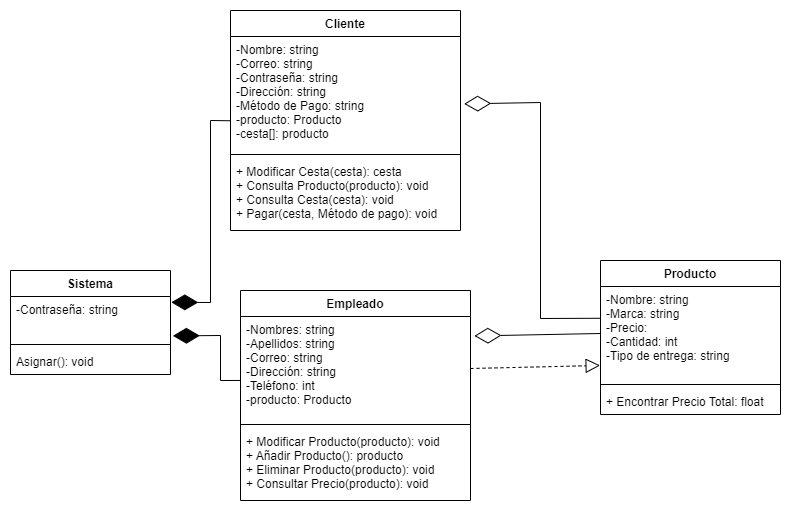

The diagram above was exported from draw.io. Its source (the exported page's mxGraphModel, read from the mxfile embedded in the PNG):
<mxGraphModel dx="1038" dy="617" grid="1" gridSize="10" guides="1" tooltips="1" connect="1" arrows="1" fold="1" page="1" pageScale="1" pageWidth="827" pageHeight="1169" math="0" shadow="0">
  <root>
    <mxCell id="0" />
    <mxCell id="1" parent="0" />
    <mxCell id="LRl3eJ3xryChuZRu4stc-7" value="Cliente" style="swimlane;fontStyle=1;align=center;verticalAlign=top;childLayout=stackLayout;horizontal=1;startSize=26;horizontalStack=0;resizeParent=1;resizeParentMax=0;resizeLast=0;collapsible=1;marginBottom=0;" vertex="1" parent="1">
      <mxGeometry x="270" y="210" width="230" height="220" as="geometry" />
    </mxCell>
    <mxCell id="LRl3eJ3xryChuZRu4stc-8" value="-Nombre: string&#10;-Correo: string&#10;-Contraseña: string&#10;-Dirección: string&#10;-Método de Pago: string&#10;-producto: Producto&#10;-cesta[]: producto&#10;" style="text;strokeColor=none;fillColor=none;align=left;verticalAlign=top;spacingLeft=4;spacingRight=4;overflow=hidden;rotatable=0;points=[[0,0.5],[1,0.5]];portConstraint=eastwest;" vertex="1" parent="LRl3eJ3xryChuZRu4stc-7">
      <mxGeometry y="26" width="230" height="114" as="geometry" />
    </mxCell>
    <mxCell id="LRl3eJ3xryChuZRu4stc-9" value="" style="line;strokeWidth=1;fillColor=none;align=left;verticalAlign=middle;spacingTop=-1;spacingLeft=3;spacingRight=3;rotatable=0;labelPosition=right;points=[];portConstraint=eastwest;strokeColor=inherit;" vertex="1" parent="LRl3eJ3xryChuZRu4stc-7">
      <mxGeometry y="140" width="230" height="8" as="geometry" />
    </mxCell>
    <mxCell id="LRl3eJ3xryChuZRu4stc-10" value="+ Modificar Cesta(cesta): cesta&#10;+ Consulta Producto(producto): void&#10;+ Consulta Cesta(cesta): void&#10;+ Pagar(cesta, Método de pago): void&#10;" style="text;strokeColor=none;fillColor=none;align=left;verticalAlign=top;spacingLeft=4;spacingRight=4;overflow=hidden;rotatable=0;points=[[0,0.5],[1,0.5]];portConstraint=eastwest;" vertex="1" parent="LRl3eJ3xryChuZRu4stc-7">
      <mxGeometry y="148" width="230" height="72" as="geometry" />
    </mxCell>
    <mxCell id="LRl3eJ3xryChuZRu4stc-11" value="Empleado" style="swimlane;fontStyle=1;align=center;verticalAlign=top;childLayout=stackLayout;horizontal=1;startSize=26;horizontalStack=0;resizeParent=1;resizeParentMax=0;resizeLast=0;collapsible=1;marginBottom=0;" vertex="1" parent="1">
      <mxGeometry x="280" y="490" width="230" height="210" as="geometry" />
    </mxCell>
    <mxCell id="LRl3eJ3xryChuZRu4stc-12" value="-Nombres: string&#10;-Apellidos: string&#10;-Correo: string&#10;-Dirección: string&#10;-Teléfono: int&#10;-producto: Producto" style="text;strokeColor=none;fillColor=none;align=left;verticalAlign=top;spacingLeft=4;spacingRight=4;overflow=hidden;rotatable=0;points=[[0,0.5],[1,0.5]];portConstraint=eastwest;" vertex="1" parent="LRl3eJ3xryChuZRu4stc-11">
      <mxGeometry y="26" width="230" height="104" as="geometry" />
    </mxCell>
    <mxCell id="LRl3eJ3xryChuZRu4stc-13" value="" style="line;strokeWidth=1;fillColor=none;align=left;verticalAlign=middle;spacingTop=-1;spacingLeft=3;spacingRight=3;rotatable=0;labelPosition=right;points=[];portConstraint=eastwest;strokeColor=inherit;" vertex="1" parent="LRl3eJ3xryChuZRu4stc-11">
      <mxGeometry y="130" width="230" height="8" as="geometry" />
    </mxCell>
    <mxCell id="LRl3eJ3xryChuZRu4stc-14" value="+ Modificar Producto(producto): void&#10;+ Añadir Producto(): producto &#10;+ Eliminar Producto(producto): void&#10;+ Consultar Precio(producto): void" style="text;strokeColor=none;fillColor=none;align=left;verticalAlign=top;spacingLeft=4;spacingRight=4;overflow=hidden;rotatable=0;points=[[0,0.5],[1,0.5]];portConstraint=eastwest;" vertex="1" parent="LRl3eJ3xryChuZRu4stc-11">
      <mxGeometry y="138" width="230" height="72" as="geometry" />
    </mxCell>
    <mxCell id="LRl3eJ3xryChuZRu4stc-15" value="Producto" style="swimlane;fontStyle=1;align=center;verticalAlign=top;childLayout=stackLayout;horizontal=1;startSize=26;horizontalStack=0;resizeParent=1;resizeParentMax=0;resizeLast=0;collapsible=1;marginBottom=0;" vertex="1" parent="1">
      <mxGeometry x="640" y="460" width="180" height="154" as="geometry" />
    </mxCell>
    <mxCell id="LRl3eJ3xryChuZRu4stc-16" value="-Nombre: string&#10;-Marca: string&#10;-Precio:&#10;-Cantidad: int&#10;-Tipo de entrega: string" style="text;strokeColor=none;fillColor=none;align=left;verticalAlign=top;spacingLeft=4;spacingRight=4;overflow=hidden;rotatable=0;points=[[0,0.5],[1,0.5]];portConstraint=eastwest;" vertex="1" parent="LRl3eJ3xryChuZRu4stc-15">
      <mxGeometry y="26" width="180" height="94" as="geometry" />
    </mxCell>
    <mxCell id="LRl3eJ3xryChuZRu4stc-17" value="" style="line;strokeWidth=1;fillColor=none;align=left;verticalAlign=middle;spacingTop=-1;spacingLeft=3;spacingRight=3;rotatable=0;labelPosition=right;points=[];portConstraint=eastwest;strokeColor=inherit;" vertex="1" parent="LRl3eJ3xryChuZRu4stc-15">
      <mxGeometry y="120" width="180" height="8" as="geometry" />
    </mxCell>
    <mxCell id="LRl3eJ3xryChuZRu4stc-18" value="+ Encontrar Precio Total: float" style="text;strokeColor=none;fillColor=none;align=left;verticalAlign=top;spacingLeft=4;spacingRight=4;overflow=hidden;rotatable=0;points=[[0,0.5],[1,0.5]];portConstraint=eastwest;" vertex="1" parent="LRl3eJ3xryChuZRu4stc-15">
      <mxGeometry y="128" width="180" height="26" as="geometry" />
    </mxCell>
    <mxCell id="LRl3eJ3xryChuZRu4stc-21" value="" style="endArrow=block;dashed=1;endFill=0;endSize=12;html=1;rounded=0;entryX=-0.002;entryY=0.84;entryDx=0;entryDy=0;entryPerimeter=0;exitX=1;exitY=0.5;exitDx=0;exitDy=0;" edge="1" parent="1" source="LRl3eJ3xryChuZRu4stc-12" target="LRl3eJ3xryChuZRu4stc-16">
      <mxGeometry width="160" relative="1" as="geometry">
        <mxPoint x="510" y="630" as="sourcePoint" />
        <mxPoint x="670" y="630" as="targetPoint" />
      </mxGeometry>
    </mxCell>
    <mxCell id="LRl3eJ3xryChuZRu4stc-22" value="" style="endArrow=diamondThin;endFill=0;endSize=24;html=1;rounded=0;entryX=1.017;entryY=0.187;entryDx=0;entryDy=0;entryPerimeter=0;exitX=0;exitY=0.5;exitDx=0;exitDy=0;" edge="1" parent="1" source="LRl3eJ3xryChuZRu4stc-16" target="LRl3eJ3xryChuZRu4stc-12">
      <mxGeometry width="160" relative="1" as="geometry">
        <mxPoint x="550" y="650" as="sourcePoint" />
        <mxPoint x="710" y="650" as="targetPoint" />
      </mxGeometry>
    </mxCell>
    <mxCell id="LRl3eJ3xryChuZRu4stc-23" value="Sistema" style="swimlane;fontStyle=1;align=center;verticalAlign=top;childLayout=stackLayout;horizontal=1;startSize=26;horizontalStack=0;resizeParent=1;resizeParentMax=0;resizeLast=0;collapsible=1;marginBottom=0;" vertex="1" parent="1">
      <mxGeometry x="50" y="470" width="160" height="104" as="geometry" />
    </mxCell>
    <mxCell id="LRl3eJ3xryChuZRu4stc-24" value="-Contraseña: string" style="text;strokeColor=none;fillColor=none;align=left;verticalAlign=top;spacingLeft=4;spacingRight=4;overflow=hidden;rotatable=0;points=[[0,0.5],[1,0.5]];portConstraint=eastwest;" vertex="1" parent="LRl3eJ3xryChuZRu4stc-23">
      <mxGeometry y="26" width="160" height="44" as="geometry" />
    </mxCell>
    <mxCell id="LRl3eJ3xryChuZRu4stc-25" value="" style="line;strokeWidth=1;fillColor=none;align=left;verticalAlign=middle;spacingTop=-1;spacingLeft=3;spacingRight=3;rotatable=0;labelPosition=right;points=[];portConstraint=eastwest;strokeColor=inherit;" vertex="1" parent="LRl3eJ3xryChuZRu4stc-23">
      <mxGeometry y="70" width="160" height="8" as="geometry" />
    </mxCell>
    <mxCell id="LRl3eJ3xryChuZRu4stc-26" value="Asignar(): void" style="text;strokeColor=none;fillColor=none;align=left;verticalAlign=top;spacingLeft=4;spacingRight=4;overflow=hidden;rotatable=0;points=[[0,0.5],[1,0.5]];portConstraint=eastwest;" vertex="1" parent="LRl3eJ3xryChuZRu4stc-23">
      <mxGeometry y="78" width="160" height="26" as="geometry" />
    </mxCell>
    <mxCell id="LRl3eJ3xryChuZRu4stc-32" value="" style="endArrow=diamondThin;endFill=0;endSize=24;html=1;rounded=0;entryX=1.016;entryY=0.591;entryDx=0;entryDy=0;entryPerimeter=0;exitX=-0.002;exitY=0.338;exitDx=0;exitDy=0;exitPerimeter=0;" edge="1" parent="1" source="LRl3eJ3xryChuZRu4stc-16" target="LRl3eJ3xryChuZRu4stc-8">
      <mxGeometry width="160" relative="1" as="geometry">
        <mxPoint x="626.09" y="300" as="sourcePoint" />
        <mxPoint x="499.99999999999983" y="302.4480000000001" as="targetPoint" />
        <Array as="points">
          <mxPoint x="580" y="518" />
          <mxPoint x="580" y="302" />
        </Array>
      </mxGeometry>
    </mxCell>
    <mxCell id="LRl3eJ3xryChuZRu4stc-33" value="" style="endArrow=diamondThin;endFill=1;endSize=24;html=1;rounded=0;entryX=1.005;entryY=0.132;entryDx=0;entryDy=0;entryPerimeter=0;exitX=-0.003;exitY=0.739;exitDx=0;exitDy=0;exitPerimeter=0;" edge="1" parent="1" source="LRl3eJ3xryChuZRu4stc-8" target="LRl3eJ3xryChuZRu4stc-24">
      <mxGeometry width="160" relative="1" as="geometry">
        <mxPoint x="240" y="460" as="sourcePoint" />
        <mxPoint x="400" y="460" as="targetPoint" />
        <Array as="points">
          <mxPoint x="250" y="320" />
          <mxPoint x="250" y="502" />
        </Array>
      </mxGeometry>
    </mxCell>
    <mxCell id="LRl3eJ3xryChuZRu4stc-34" value="" style="endArrow=diamondThin;endFill=1;endSize=24;html=1;rounded=0;entryX=1.015;entryY=0.895;entryDx=0;entryDy=0;entryPerimeter=0;exitX=0;exitY=0.615;exitDx=0;exitDy=0;exitPerimeter=0;" edge="1" parent="1" source="LRl3eJ3xryChuZRu4stc-12" target="LRl3eJ3xryChuZRu4stc-24">
      <mxGeometry width="160" relative="1" as="geometry">
        <mxPoint x="130" y="630" as="sourcePoint" />
        <mxPoint x="290" y="630" as="targetPoint" />
        <Array as="points">
          <mxPoint x="260" y="580" />
          <mxPoint x="260" y="535" />
        </Array>
      </mxGeometry>
    </mxCell>
  </root>
</mxGraphModel>